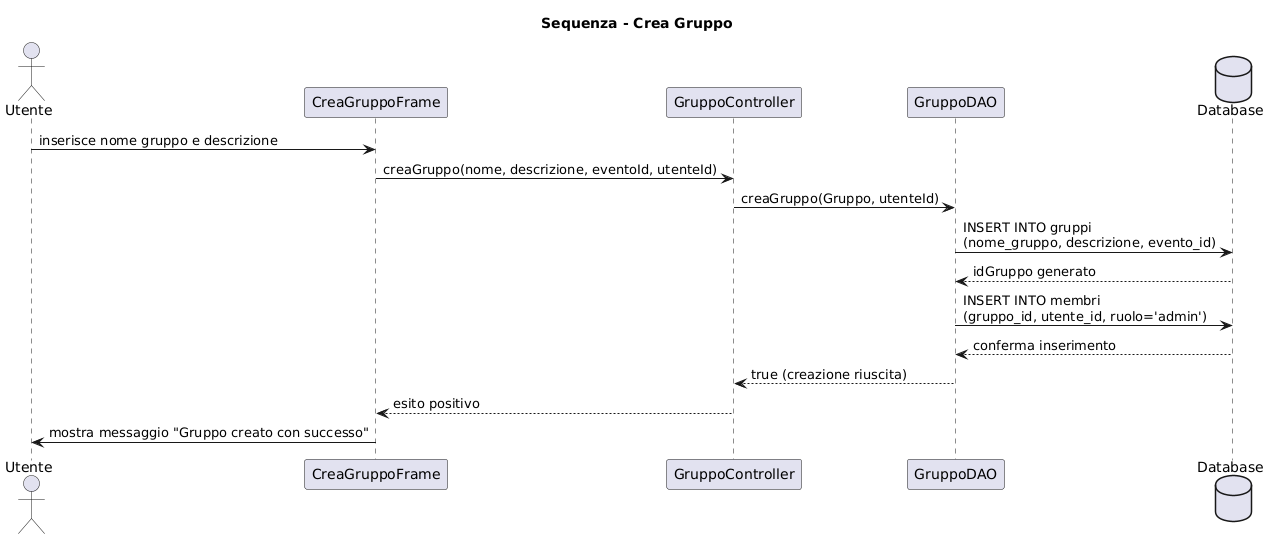

The diagram above was rendered by PlantUML. Its source (embedded in the PNG):
@startuml
title Sequenza - Crea Gruppo

actor Utente
participant "CreaGruppoFrame" as GUI
participant "GruppoController" as Controller
participant "GruppoDAO" as DAO
database "Database" as DB

Utente -> GUI : inserisce nome gruppo e descrizione
GUI -> Controller : creaGruppo(nome, descrizione, eventoId, utenteId)
Controller -> DAO : creaGruppo(Gruppo, utenteId)

DAO -> DB : INSERT INTO gruppi\n(nome_gruppo, descrizione, evento_id)
DB --> DAO : idGruppo generato

DAO -> DB : INSERT INTO membri\n(gruppo_id, utente_id, ruolo='admin')
DB --> DAO : conferma inserimento

DAO --> Controller : true (creazione riuscita)
Controller --> GUI : esito positivo

GUI -> Utente : mostra messaggio "Gruppo creato con successo"
@enduml